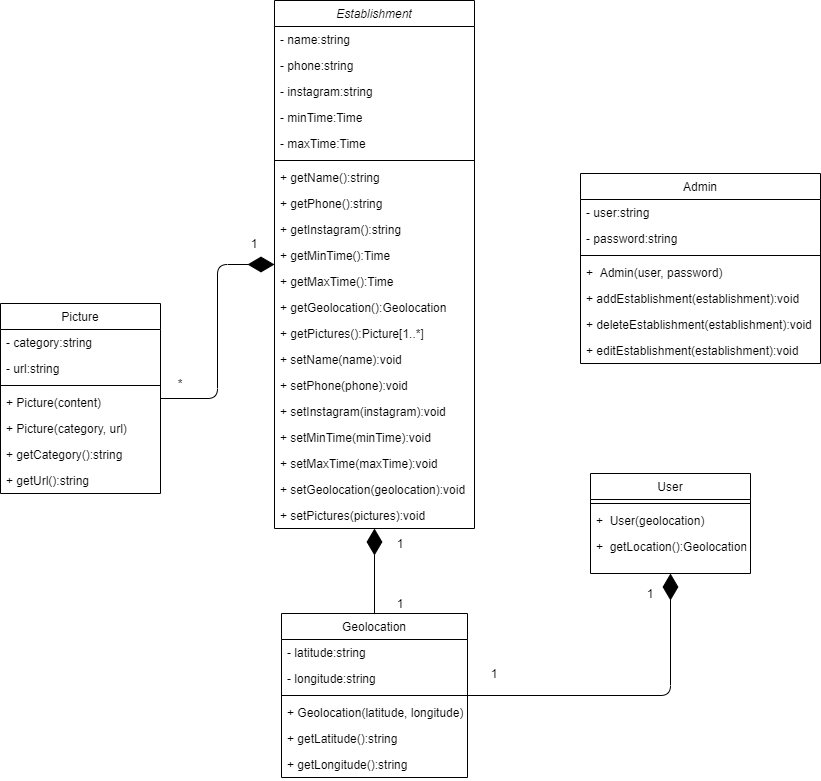

The diagram above was exported from draw.io. Its source (the exported page's mxGraphModel, read from the mxfile embedded in the PNG):
<mxGraphModel dx="2249" dy="794" grid="1" gridSize="10" guides="1" tooltips="1" connect="1" arrows="1" fold="1" page="1" pageScale="1" pageWidth="827" pageHeight="1169" math="0" shadow="0">
  <root>
    <mxCell id="WIyWlLk6GJQsqaUBKTNV-0" />
    <mxCell id="WIyWlLk6GJQsqaUBKTNV-1" parent="WIyWlLk6GJQsqaUBKTNV-0" />
    <mxCell id="zkfFHV4jXpPFQw0GAbJ--0" value="Establishment" style="swimlane;fontStyle=2;align=center;verticalAlign=top;childLayout=stackLayout;horizontal=1;startSize=26;horizontalStack=0;resizeParent=1;resizeLast=0;collapsible=1;marginBottom=0;rounded=0;shadow=0;strokeWidth=1;" parent="WIyWlLk6GJQsqaUBKTNV-1" vertex="1">
      <mxGeometry x="214" y="57" width="200" height="528" as="geometry">
        <mxRectangle x="230" y="140" width="160" height="26" as="alternateBounds" />
      </mxGeometry>
    </mxCell>
    <mxCell id="zkfFHV4jXpPFQw0GAbJ--1" value="- name:string" style="text;align=left;verticalAlign=top;spacingLeft=4;spacingRight=4;overflow=hidden;rotatable=0;points=[[0,0.5],[1,0.5]];portConstraint=eastwest;" parent="zkfFHV4jXpPFQw0GAbJ--0" vertex="1">
      <mxGeometry y="26" width="200" height="26" as="geometry" />
    </mxCell>
    <mxCell id="zkfFHV4jXpPFQw0GAbJ--2" value="- phone:string" style="text;align=left;verticalAlign=top;spacingLeft=4;spacingRight=4;overflow=hidden;rotatable=0;points=[[0,0.5],[1,0.5]];portConstraint=eastwest;rounded=0;shadow=0;html=0;" parent="zkfFHV4jXpPFQw0GAbJ--0" vertex="1">
      <mxGeometry y="52" width="200" height="26" as="geometry" />
    </mxCell>
    <mxCell id="zkfFHV4jXpPFQw0GAbJ--3" value="- instagram:string" style="text;align=left;verticalAlign=top;spacingLeft=4;spacingRight=4;overflow=hidden;rotatable=0;points=[[0,0.5],[1,0.5]];portConstraint=eastwest;rounded=0;shadow=0;html=0;" parent="zkfFHV4jXpPFQw0GAbJ--0" vertex="1">
      <mxGeometry y="78" width="200" height="26" as="geometry" />
    </mxCell>
    <mxCell id="bwJ2vCzahKIYne77KpXW-12" value="- minTime:Time" style="text;align=left;verticalAlign=top;spacingLeft=4;spacingRight=4;overflow=hidden;rotatable=0;points=[[0,0.5],[1,0.5]];portConstraint=eastwest;rounded=0;shadow=0;html=0;" parent="zkfFHV4jXpPFQw0GAbJ--0" vertex="1">
      <mxGeometry y="104" width="200" height="26" as="geometry" />
    </mxCell>
    <mxCell id="bwJ2vCzahKIYne77KpXW-13" value="- maxTime:Time" style="text;align=left;verticalAlign=top;spacingLeft=4;spacingRight=4;overflow=hidden;rotatable=0;points=[[0,0.5],[1,0.5]];portConstraint=eastwest;rounded=0;shadow=0;html=0;" parent="zkfFHV4jXpPFQw0GAbJ--0" vertex="1">
      <mxGeometry y="130" width="200" height="26" as="geometry" />
    </mxCell>
    <mxCell id="zkfFHV4jXpPFQw0GAbJ--4" value="" style="line;html=1;strokeWidth=1;align=left;verticalAlign=middle;spacingTop=-1;spacingLeft=3;spacingRight=3;rotatable=0;labelPosition=right;points=[];portConstraint=eastwest;" parent="zkfFHV4jXpPFQw0GAbJ--0" vertex="1">
      <mxGeometry y="156" width="200" height="8" as="geometry" />
    </mxCell>
    <mxCell id="bwJ2vCzahKIYne77KpXW-38" value="+ getName():string" style="text;align=left;verticalAlign=top;spacingLeft=4;spacingRight=4;overflow=hidden;rotatable=0;points=[[0,0.5],[1,0.5]];portConstraint=eastwest;" parent="zkfFHV4jXpPFQw0GAbJ--0" vertex="1">
      <mxGeometry y="164" width="200" height="26" as="geometry" />
    </mxCell>
    <mxCell id="bwJ2vCzahKIYne77KpXW-39" value="+ getPhone():string" style="text;align=left;verticalAlign=top;spacingLeft=4;spacingRight=4;overflow=hidden;rotatable=0;points=[[0,0.5],[1,0.5]];portConstraint=eastwest;" parent="zkfFHV4jXpPFQw0GAbJ--0" vertex="1">
      <mxGeometry y="190" width="200" height="26" as="geometry" />
    </mxCell>
    <mxCell id="bwJ2vCzahKIYne77KpXW-40" value="+ getInstagram():string" style="text;align=left;verticalAlign=top;spacingLeft=4;spacingRight=4;overflow=hidden;rotatable=0;points=[[0,0.5],[1,0.5]];portConstraint=eastwest;" parent="zkfFHV4jXpPFQw0GAbJ--0" vertex="1">
      <mxGeometry y="216" width="200" height="26" as="geometry" />
    </mxCell>
    <mxCell id="bwJ2vCzahKIYne77KpXW-42" value="+ getMinTime():Time" style="text;align=left;verticalAlign=top;spacingLeft=4;spacingRight=4;overflow=hidden;rotatable=0;points=[[0,0.5],[1,0.5]];portConstraint=eastwest;" parent="zkfFHV4jXpPFQw0GAbJ--0" vertex="1">
      <mxGeometry y="242" width="200" height="26" as="geometry" />
    </mxCell>
    <mxCell id="bwJ2vCzahKIYne77KpXW-41" value="+ getMaxTime():Time" style="text;align=left;verticalAlign=top;spacingLeft=4;spacingRight=4;overflow=hidden;rotatable=0;points=[[0,0.5],[1,0.5]];portConstraint=eastwest;" parent="zkfFHV4jXpPFQw0GAbJ--0" vertex="1">
      <mxGeometry y="268" width="200" height="26" as="geometry" />
    </mxCell>
    <mxCell id="bwJ2vCzahKIYne77KpXW-43" value="+ getGeolocation():Geolocation" style="text;align=left;verticalAlign=top;spacingLeft=4;spacingRight=4;overflow=hidden;rotatable=0;points=[[0,0.5],[1,0.5]];portConstraint=eastwest;" parent="zkfFHV4jXpPFQw0GAbJ--0" vertex="1">
      <mxGeometry y="294" width="200" height="26" as="geometry" />
    </mxCell>
    <mxCell id="bwJ2vCzahKIYne77KpXW-44" value="+ getPictures():Picture[1..*]" style="text;align=left;verticalAlign=top;spacingLeft=4;spacingRight=4;overflow=hidden;rotatable=0;points=[[0,0.5],[1,0.5]];portConstraint=eastwest;" parent="zkfFHV4jXpPFQw0GAbJ--0" vertex="1">
      <mxGeometry y="320" width="200" height="26" as="geometry" />
    </mxCell>
    <mxCell id="bwJ2vCzahKIYne77KpXW-26" value="+ setName(name):void" style="text;align=left;verticalAlign=top;spacingLeft=4;spacingRight=4;overflow=hidden;rotatable=0;points=[[0,0.5],[1,0.5]];portConstraint=eastwest;" parent="zkfFHV4jXpPFQw0GAbJ--0" vertex="1">
      <mxGeometry y="346" width="200" height="26" as="geometry" />
    </mxCell>
    <mxCell id="bwJ2vCzahKIYne77KpXW-25" value="+ setPhone(phone):void" style="text;align=left;verticalAlign=top;spacingLeft=4;spacingRight=4;overflow=hidden;rotatable=0;points=[[0,0.5],[1,0.5]];portConstraint=eastwest;" parent="zkfFHV4jXpPFQw0GAbJ--0" vertex="1">
      <mxGeometry y="372" width="200" height="26" as="geometry" />
    </mxCell>
    <mxCell id="zkfFHV4jXpPFQw0GAbJ--5" value="+ setInstagram(instagram):void" style="text;align=left;verticalAlign=top;spacingLeft=4;spacingRight=4;overflow=hidden;rotatable=0;points=[[0,0.5],[1,0.5]];portConstraint=eastwest;" parent="zkfFHV4jXpPFQw0GAbJ--0" vertex="1">
      <mxGeometry y="398" width="200" height="26" as="geometry" />
    </mxCell>
    <mxCell id="bwJ2vCzahKIYne77KpXW-23" value="+ setMinTime(minTime):void" style="text;align=left;verticalAlign=top;spacingLeft=4;spacingRight=4;overflow=hidden;rotatable=0;points=[[0,0.5],[1,0.5]];portConstraint=eastwest;" parent="zkfFHV4jXpPFQw0GAbJ--0" vertex="1">
      <mxGeometry y="424" width="200" height="26" as="geometry" />
    </mxCell>
    <mxCell id="bwJ2vCzahKIYne77KpXW-24" value="+ setMaxTime(maxTime):void" style="text;align=left;verticalAlign=top;spacingLeft=4;spacingRight=4;overflow=hidden;rotatable=0;points=[[0,0.5],[1,0.5]];portConstraint=eastwest;" parent="zkfFHV4jXpPFQw0GAbJ--0" vertex="1">
      <mxGeometry y="450" width="200" height="26" as="geometry" />
    </mxCell>
    <mxCell id="bwJ2vCzahKIYne77KpXW-27" value="+ setGeolocation(geolocation):void" style="text;align=left;verticalAlign=top;spacingLeft=4;spacingRight=4;overflow=hidden;rotatable=0;points=[[0,0.5],[1,0.5]];portConstraint=eastwest;" parent="zkfFHV4jXpPFQw0GAbJ--0" vertex="1">
      <mxGeometry y="476" width="200" height="26" as="geometry" />
    </mxCell>
    <mxCell id="bwJ2vCzahKIYne77KpXW-30" value="+ setPictures(pictures):void" style="text;align=left;verticalAlign=top;spacingLeft=4;spacingRight=4;overflow=hidden;rotatable=0;points=[[0,0.5],[1,0.5]];portConstraint=eastwest;" parent="zkfFHV4jXpPFQw0GAbJ--0" vertex="1">
      <mxGeometry y="502" width="200" height="26" as="geometry" />
    </mxCell>
    <mxCell id="zkfFHV4jXpPFQw0GAbJ--6" value="Picture" style="swimlane;fontStyle=0;align=center;verticalAlign=top;childLayout=stackLayout;horizontal=1;startSize=26;horizontalStack=0;resizeParent=1;resizeLast=0;collapsible=1;marginBottom=0;rounded=0;shadow=0;strokeWidth=1;" parent="WIyWlLk6GJQsqaUBKTNV-1" vertex="1">
      <mxGeometry x="-60" y="360" width="160" height="190" as="geometry">
        <mxRectangle x="130" y="380" width="160" height="26" as="alternateBounds" />
      </mxGeometry>
    </mxCell>
    <mxCell id="zkfFHV4jXpPFQw0GAbJ--7" value="- category:string" style="text;align=left;verticalAlign=top;spacingLeft=4;spacingRight=4;overflow=hidden;rotatable=0;points=[[0,0.5],[1,0.5]];portConstraint=eastwest;" parent="zkfFHV4jXpPFQw0GAbJ--6" vertex="1">
      <mxGeometry y="26" width="160" height="26" as="geometry" />
    </mxCell>
    <mxCell id="bwJ2vCzahKIYne77KpXW-14" value="- url:string" style="text;align=left;verticalAlign=top;spacingLeft=4;spacingRight=4;overflow=hidden;rotatable=0;points=[[0,0.5],[1,0.5]];portConstraint=eastwest;" parent="zkfFHV4jXpPFQw0GAbJ--6" vertex="1">
      <mxGeometry y="52" width="160" height="26" as="geometry" />
    </mxCell>
    <mxCell id="zkfFHV4jXpPFQw0GAbJ--9" value="" style="line;html=1;strokeWidth=1;align=left;verticalAlign=middle;spacingTop=-1;spacingLeft=3;spacingRight=3;rotatable=0;labelPosition=right;points=[];portConstraint=eastwest;" parent="zkfFHV4jXpPFQw0GAbJ--6" vertex="1">
      <mxGeometry y="78" width="160" height="8" as="geometry" />
    </mxCell>
    <mxCell id="zkfFHV4jXpPFQw0GAbJ--11" value="+ Picture(content)" style="text;align=left;verticalAlign=top;spacingLeft=4;spacingRight=4;overflow=hidden;rotatable=0;points=[[0,0.5],[1,0.5]];portConstraint=eastwest;" parent="zkfFHV4jXpPFQw0GAbJ--6" vertex="1">
      <mxGeometry y="86" width="160" height="26" as="geometry" />
    </mxCell>
    <mxCell id="bwJ2vCzahKIYne77KpXW-20" value="+ Picture(category, url)" style="text;align=left;verticalAlign=top;spacingLeft=4;spacingRight=4;overflow=hidden;rotatable=0;points=[[0,0.5],[1,0.5]];portConstraint=eastwest;" parent="zkfFHV4jXpPFQw0GAbJ--6" vertex="1">
      <mxGeometry y="112" width="160" height="26" as="geometry" />
    </mxCell>
    <mxCell id="bwJ2vCzahKIYne77KpXW-46" value="+ getCategory():string" style="text;align=left;verticalAlign=top;spacingLeft=4;spacingRight=4;overflow=hidden;rotatable=0;points=[[0,0.5],[1,0.5]];portConstraint=eastwest;" parent="zkfFHV4jXpPFQw0GAbJ--6" vertex="1">
      <mxGeometry y="138" width="160" height="26" as="geometry" />
    </mxCell>
    <mxCell id="bwJ2vCzahKIYne77KpXW-51" value="+ getUrl():string" style="text;align=left;verticalAlign=top;spacingLeft=4;spacingRight=4;overflow=hidden;rotatable=0;points=[[0,0.5],[1,0.5]];portConstraint=eastwest;" parent="zkfFHV4jXpPFQw0GAbJ--6" vertex="1">
      <mxGeometry y="164" width="160" height="26" as="geometry" />
    </mxCell>
    <mxCell id="zkfFHV4jXpPFQw0GAbJ--13" value="Geolocation" style="swimlane;fontStyle=0;align=center;verticalAlign=top;childLayout=stackLayout;horizontal=1;startSize=26;horizontalStack=0;resizeParent=1;resizeLast=0;collapsible=1;marginBottom=0;rounded=0;shadow=0;strokeWidth=1;" parent="WIyWlLk6GJQsqaUBKTNV-1" vertex="1">
      <mxGeometry x="221" y="670" width="186" height="164" as="geometry">
        <mxRectangle x="340" y="380" width="170" height="26" as="alternateBounds" />
      </mxGeometry>
    </mxCell>
    <mxCell id="zkfFHV4jXpPFQw0GAbJ--14" value="- latitude:string" style="text;align=left;verticalAlign=top;spacingLeft=4;spacingRight=4;overflow=hidden;rotatable=0;points=[[0,0.5],[1,0.5]];portConstraint=eastwest;" parent="zkfFHV4jXpPFQw0GAbJ--13" vertex="1">
      <mxGeometry y="26" width="186" height="26" as="geometry" />
    </mxCell>
    <mxCell id="bwJ2vCzahKIYne77KpXW-9" value="- longitude:string" style="text;align=left;verticalAlign=top;spacingLeft=4;spacingRight=4;overflow=hidden;rotatable=0;points=[[0,0.5],[1,0.5]];portConstraint=eastwest;" parent="zkfFHV4jXpPFQw0GAbJ--13" vertex="1">
      <mxGeometry y="52" width="186" height="26" as="geometry" />
    </mxCell>
    <mxCell id="zkfFHV4jXpPFQw0GAbJ--15" value="" style="line;html=1;strokeWidth=1;align=left;verticalAlign=middle;spacingTop=-1;spacingLeft=3;spacingRight=3;rotatable=0;labelPosition=right;points=[];portConstraint=eastwest;" parent="zkfFHV4jXpPFQw0GAbJ--13" vertex="1">
      <mxGeometry y="78" width="186" height="8" as="geometry" />
    </mxCell>
    <mxCell id="bwJ2vCzahKIYne77KpXW-10" value="+ Geolocation(latitude, longitude)" style="text;align=left;verticalAlign=top;spacingLeft=4;spacingRight=4;overflow=hidden;rotatable=0;points=[[0,0.5],[1,0.5]];portConstraint=eastwest;" parent="zkfFHV4jXpPFQw0GAbJ--13" vertex="1">
      <mxGeometry y="86" width="186" height="26" as="geometry" />
    </mxCell>
    <mxCell id="bwJ2vCzahKIYne77KpXW-21" value="+ getLatitude():string" style="text;align=left;verticalAlign=top;spacingLeft=4;spacingRight=4;overflow=hidden;rotatable=0;points=[[0,0.5],[1,0.5]];portConstraint=eastwest;" parent="zkfFHV4jXpPFQw0GAbJ--13" vertex="1">
      <mxGeometry y="112" width="186" height="26" as="geometry" />
    </mxCell>
    <mxCell id="bwJ2vCzahKIYne77KpXW-22" value="+ getLongitude():string" style="text;align=left;verticalAlign=top;spacingLeft=4;spacingRight=4;overflow=hidden;rotatable=0;points=[[0,0.5],[1,0.5]];portConstraint=eastwest;" parent="zkfFHV4jXpPFQw0GAbJ--13" vertex="1">
      <mxGeometry y="138" width="186" height="26" as="geometry" />
    </mxCell>
    <mxCell id="zkfFHV4jXpPFQw0GAbJ--17" value="User" style="swimlane;fontStyle=0;align=center;verticalAlign=top;childLayout=stackLayout;horizontal=1;startSize=26;horizontalStack=0;resizeParent=1;resizeLast=0;collapsible=1;marginBottom=0;rounded=0;shadow=0;strokeWidth=1;" parent="WIyWlLk6GJQsqaUBKTNV-1" vertex="1">
      <mxGeometry x="530" y="530" width="160" height="100" as="geometry">
        <mxRectangle x="550" y="140" width="160" height="26" as="alternateBounds" />
      </mxGeometry>
    </mxCell>
    <mxCell id="zkfFHV4jXpPFQw0GAbJ--23" value="" style="line;html=1;strokeWidth=1;align=left;verticalAlign=middle;spacingTop=-1;spacingLeft=3;spacingRight=3;rotatable=0;labelPosition=right;points=[];portConstraint=eastwest;" parent="zkfFHV4jXpPFQw0GAbJ--17" vertex="1">
      <mxGeometry y="26" width="160" height="8" as="geometry" />
    </mxCell>
    <mxCell id="zkfFHV4jXpPFQw0GAbJ--24" value="+  User(geolocation)" style="text;align=left;verticalAlign=top;spacingLeft=4;spacingRight=4;overflow=hidden;rotatable=0;points=[[0,0.5],[1,0.5]];portConstraint=eastwest;" parent="zkfFHV4jXpPFQw0GAbJ--17" vertex="1">
      <mxGeometry y="34" width="160" height="26" as="geometry" />
    </mxCell>
    <mxCell id="bwJ2vCzahKIYne77KpXW-35" value="+  getLocation():Geolocation" style="text;align=left;verticalAlign=top;spacingLeft=4;spacingRight=4;overflow=hidden;rotatable=0;points=[[0,0.5],[1,0.5]];portConstraint=eastwest;" parent="zkfFHV4jXpPFQw0GAbJ--17" vertex="1">
      <mxGeometry y="60" width="160" height="26" as="geometry" />
    </mxCell>
    <mxCell id="bwJ2vCzahKIYne77KpXW-0" value="Admin" style="swimlane;fontStyle=0;align=center;verticalAlign=top;childLayout=stackLayout;horizontal=1;startSize=26;horizontalStack=0;resizeParent=1;resizeLast=0;collapsible=1;marginBottom=0;rounded=0;shadow=0;strokeWidth=1;" parent="WIyWlLk6GJQsqaUBKTNV-1" vertex="1">
      <mxGeometry x="520" y="230" width="240" height="190" as="geometry">
        <mxRectangle x="550" y="140" width="160" height="26" as="alternateBounds" />
      </mxGeometry>
    </mxCell>
    <mxCell id="bwJ2vCzahKIYne77KpXW-2" value="- user:string" style="text;align=left;verticalAlign=top;spacingLeft=4;spacingRight=4;overflow=hidden;rotatable=0;points=[[0,0.5],[1,0.5]];portConstraint=eastwest;rounded=0;shadow=0;html=0;" parent="bwJ2vCzahKIYne77KpXW-0" vertex="1">
      <mxGeometry y="26" width="240" height="26" as="geometry" />
    </mxCell>
    <mxCell id="bwJ2vCzahKIYne77KpXW-4" value="- password:string" style="text;align=left;verticalAlign=top;spacingLeft=4;spacingRight=4;overflow=hidden;rotatable=0;points=[[0,0.5],[1,0.5]];portConstraint=eastwest;rounded=0;shadow=0;html=0;" parent="bwJ2vCzahKIYne77KpXW-0" vertex="1">
      <mxGeometry y="52" width="240" height="26" as="geometry" />
    </mxCell>
    <mxCell id="bwJ2vCzahKIYne77KpXW-6" value="" style="line;html=1;strokeWidth=1;align=left;verticalAlign=middle;spacingTop=-1;spacingLeft=3;spacingRight=3;rotatable=0;labelPosition=right;points=[];portConstraint=eastwest;" parent="bwJ2vCzahKIYne77KpXW-0" vertex="1">
      <mxGeometry y="78" width="240" height="8" as="geometry" />
    </mxCell>
    <mxCell id="bwJ2vCzahKIYne77KpXW-37" value="+  Admin(user, password)" style="text;align=left;verticalAlign=top;spacingLeft=4;spacingRight=4;overflow=hidden;rotatable=0;points=[[0,0.5],[1,0.5]];portConstraint=eastwest;" parent="bwJ2vCzahKIYne77KpXW-0" vertex="1">
      <mxGeometry y="86" width="240" height="26" as="geometry" />
    </mxCell>
    <mxCell id="bwJ2vCzahKIYne77KpXW-7" value="+ addEstablishment(establishment):void" style="text;align=left;verticalAlign=top;spacingLeft=4;spacingRight=4;overflow=hidden;rotatable=0;points=[[0,0.5],[1,0.5]];portConstraint=eastwest;" parent="bwJ2vCzahKIYne77KpXW-0" vertex="1">
      <mxGeometry y="112" width="240" height="26" as="geometry" />
    </mxCell>
    <mxCell id="bwJ2vCzahKIYne77KpXW-8" value="+ deleteEstablishment(establishment):void" style="text;align=left;verticalAlign=top;spacingLeft=4;spacingRight=4;overflow=hidden;rotatable=0;points=[[0,0.5],[1,0.5]];portConstraint=eastwest;" parent="bwJ2vCzahKIYne77KpXW-0" vertex="1">
      <mxGeometry y="138" width="240" height="26" as="geometry" />
    </mxCell>
    <mxCell id="bwJ2vCzahKIYne77KpXW-34" value="+ editEstablishment(establishment):void" style="text;align=left;verticalAlign=top;spacingLeft=4;spacingRight=4;overflow=hidden;rotatable=0;points=[[0,0.5],[1,0.5]];portConstraint=eastwest;" parent="bwJ2vCzahKIYne77KpXW-0" vertex="1">
      <mxGeometry y="164" width="240" height="26" as="geometry" />
    </mxCell>
    <mxCell id="bwJ2vCzahKIYne77KpXW-32" value="" style="endArrow=diamondThin;endFill=1;endSize=24;html=1;rounded=1;edgeStyle=orthogonalEdgeStyle;" parent="WIyWlLk6GJQsqaUBKTNV-1" source="zkfFHV4jXpPFQw0GAbJ--6" target="zkfFHV4jXpPFQw0GAbJ--0" edge="1">
      <mxGeometry width="160" relative="1" as="geometry">
        <mxPoint x="330" y="410" as="sourcePoint" />
        <mxPoint x="490" y="410" as="targetPoint" />
      </mxGeometry>
    </mxCell>
    <mxCell id="bwJ2vCzahKIYne77KpXW-33" value="" style="endArrow=diamondThin;endFill=1;endSize=24;html=1;edgeStyle=orthogonalEdgeStyle;" parent="WIyWlLk6GJQsqaUBKTNV-1" source="zkfFHV4jXpPFQw0GAbJ--13" target="zkfFHV4jXpPFQw0GAbJ--0" edge="1">
      <mxGeometry width="160" relative="1" as="geometry">
        <mxPoint x="330" y="410" as="sourcePoint" />
        <mxPoint x="490" y="410" as="targetPoint" />
      </mxGeometry>
    </mxCell>
    <mxCell id="bwJ2vCzahKIYne77KpXW-45" value="" style="endArrow=diamondThin;endFill=1;endSize=24;html=1;edgeStyle=orthogonalEdgeStyle;" parent="WIyWlLk6GJQsqaUBKTNV-1" source="zkfFHV4jXpPFQw0GAbJ--13" target="zkfFHV4jXpPFQw0GAbJ--17" edge="1">
      <mxGeometry width="160" relative="1" as="geometry">
        <mxPoint x="330" y="410" as="sourcePoint" />
        <mxPoint x="490" y="410" as="targetPoint" />
      </mxGeometry>
    </mxCell>
    <mxCell id="bwJ2vCzahKIYne77KpXW-48" value="*" style="text;html=1;strokeColor=none;fillColor=none;align=center;verticalAlign=middle;whiteSpace=wrap;rounded=0;" parent="WIyWlLk6GJQsqaUBKTNV-1" vertex="1">
      <mxGeometry x="100" y="430" width="40" height="20" as="geometry" />
    </mxCell>
    <mxCell id="bwJ2vCzahKIYne77KpXW-50" value="1" style="text;html=1;strokeColor=none;fillColor=none;align=center;verticalAlign=middle;whiteSpace=wrap;rounded=0;" parent="WIyWlLk6GJQsqaUBKTNV-1" vertex="1">
      <mxGeometry x="320" y="650" width="40" height="20" as="geometry" />
    </mxCell>
    <mxCell id="bwJ2vCzahKIYne77KpXW-52" value="1" style="text;html=1;strokeColor=none;fillColor=none;align=center;verticalAlign=middle;whiteSpace=wrap;rounded=0;" parent="WIyWlLk6GJQsqaUBKTNV-1" vertex="1">
      <mxGeometry x="320" y="590" width="40" height="20" as="geometry" />
    </mxCell>
    <mxCell id="bwJ2vCzahKIYne77KpXW-53" value="1" style="text;html=1;strokeColor=none;fillColor=none;align=center;verticalAlign=middle;whiteSpace=wrap;rounded=0;" parent="WIyWlLk6GJQsqaUBKTNV-1" vertex="1">
      <mxGeometry x="180" y="310" width="40" height="20" as="geometry" />
    </mxCell>
    <mxCell id="bwJ2vCzahKIYne77KpXW-54" value="1" style="text;html=1;strokeColor=none;fillColor=none;align=center;verticalAlign=middle;whiteSpace=wrap;rounded=0;" parent="WIyWlLk6GJQsqaUBKTNV-1" vertex="1">
      <mxGeometry x="174" y="290" width="40" height="20" as="geometry" />
    </mxCell>
    <mxCell id="bwJ2vCzahKIYne77KpXW-55" value="1" style="text;html=1;strokeColor=none;fillColor=none;align=center;verticalAlign=middle;whiteSpace=wrap;rounded=0;" parent="WIyWlLk6GJQsqaUBKTNV-1" vertex="1">
      <mxGeometry x="570" y="640" width="40" height="20" as="geometry" />
    </mxCell>
    <mxCell id="bwJ2vCzahKIYne77KpXW-56" value="1" style="text;html=1;strokeColor=none;fillColor=none;align=center;verticalAlign=middle;whiteSpace=wrap;rounded=0;" parent="WIyWlLk6GJQsqaUBKTNV-1" vertex="1">
      <mxGeometry x="414" y="720" width="40" height="20" as="geometry" />
    </mxCell>
  </root>
</mxGraphModel>